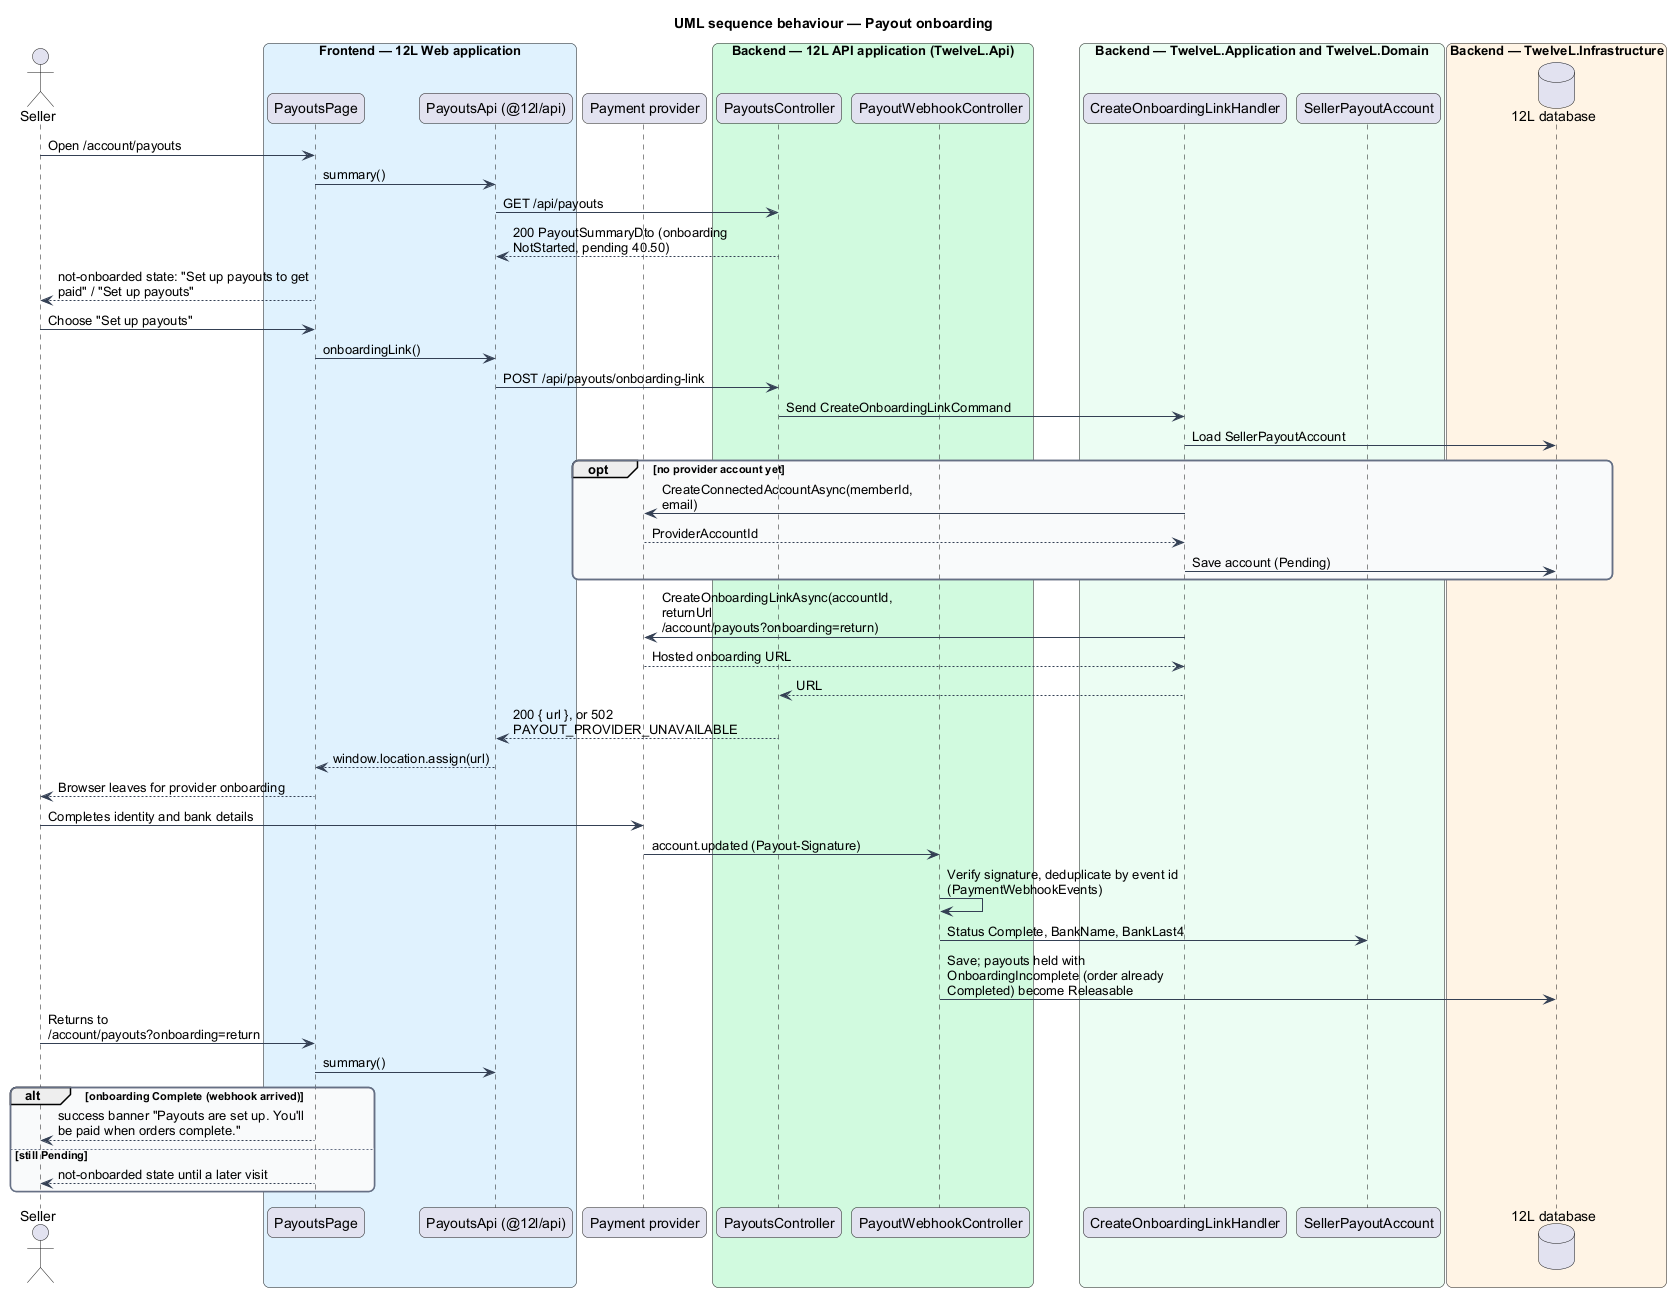

The diagram above was rendered by PlantUML. Its source (embedded in the PNG):
@startuml
title UML sequence behaviour — Payout onboarding
skinparam backgroundColor #FFFFFF
skinparam shadowing false
skinparam roundcorner 12
skinparam defaultFontName Arial
skinparam ArrowColor #344054
skinparam rectangle {
  BorderColor #344054
  FontColor #101828
}
skinparam package {
  BorderColor #667085
  FontColor #101828
  BackgroundColor #F9FAFB
}
skinparam sequenceMessageAlign left
skinparam maxMessageSize 260
actor "Seller" as actor
box "Frontend — 12L Web application" #E0F2FE
  participant "PayoutsPage" as page
  participant "PayoutsApi (@12l/api)" as client
end box
participant "Payment provider" as pay
box "Backend — 12L API application (TwelveL.Api)" #D1FADF
  participant "PayoutsController" as ctrl
  participant "PayoutWebhookController" as wh
end box
box "Backend — TwelveL.Application and TwelveL.Domain" #ECFDF3
  participant "CreateOnboardingLinkHandler" as h
  participant "SellerPayoutAccount" as acct
end box
box "Backend — TwelveL.Infrastructure" #FFF4E5
  database "12L database" as db
end box
actor -> page : Open /account/payouts
page -> client : summary()
client -> ctrl : GET /api/payouts
ctrl --> client : 200 PayoutSummaryDto (onboarding NotStarted, pending 40.50)
page --> actor : not-onboarded state: "Set up payouts to get paid" / "Set up payouts"
actor -> page : Choose "Set up payouts"
page -> client : onboardingLink()
client -> ctrl : POST /api/payouts/onboarding-link
ctrl -> h : Send CreateOnboardingLinkCommand
h -> db : Load SellerPayoutAccount
opt no provider account yet
  h -> pay : CreateConnectedAccountAsync(memberId, email)
  pay --> h : ProviderAccountId
  h -> db : Save account (Pending)
end
h -> pay : CreateOnboardingLinkAsync(accountId, returnUrl /account/payouts?onboarding=return)
pay --> h : Hosted onboarding URL
h --> ctrl : URL
ctrl --> client : 200 { url }, or 502 PAYOUT_PROVIDER_UNAVAILABLE
client --> page : window.location.assign(url)
page --> actor : Browser leaves for provider onboarding
actor -> pay : Completes identity and bank details
pay -> wh : account.updated (Payout-Signature)
wh -> wh : Verify signature, deduplicate by event id (PaymentWebhookEvents)
wh -> acct : Status Complete, BankName, BankLast4
wh -> db : Save; payouts held with OnboardingIncomplete (order already Completed) become Releasable
actor -> page : Returns to /account/payouts?onboarding=return
page -> client : summary()
alt onboarding Complete (webhook arrived)
  page --> actor : success banner "Payouts are set up. You'll be paid when orders complete."
else still Pending
  page --> actor : not-onboarded state until a later visit
end
@enduml